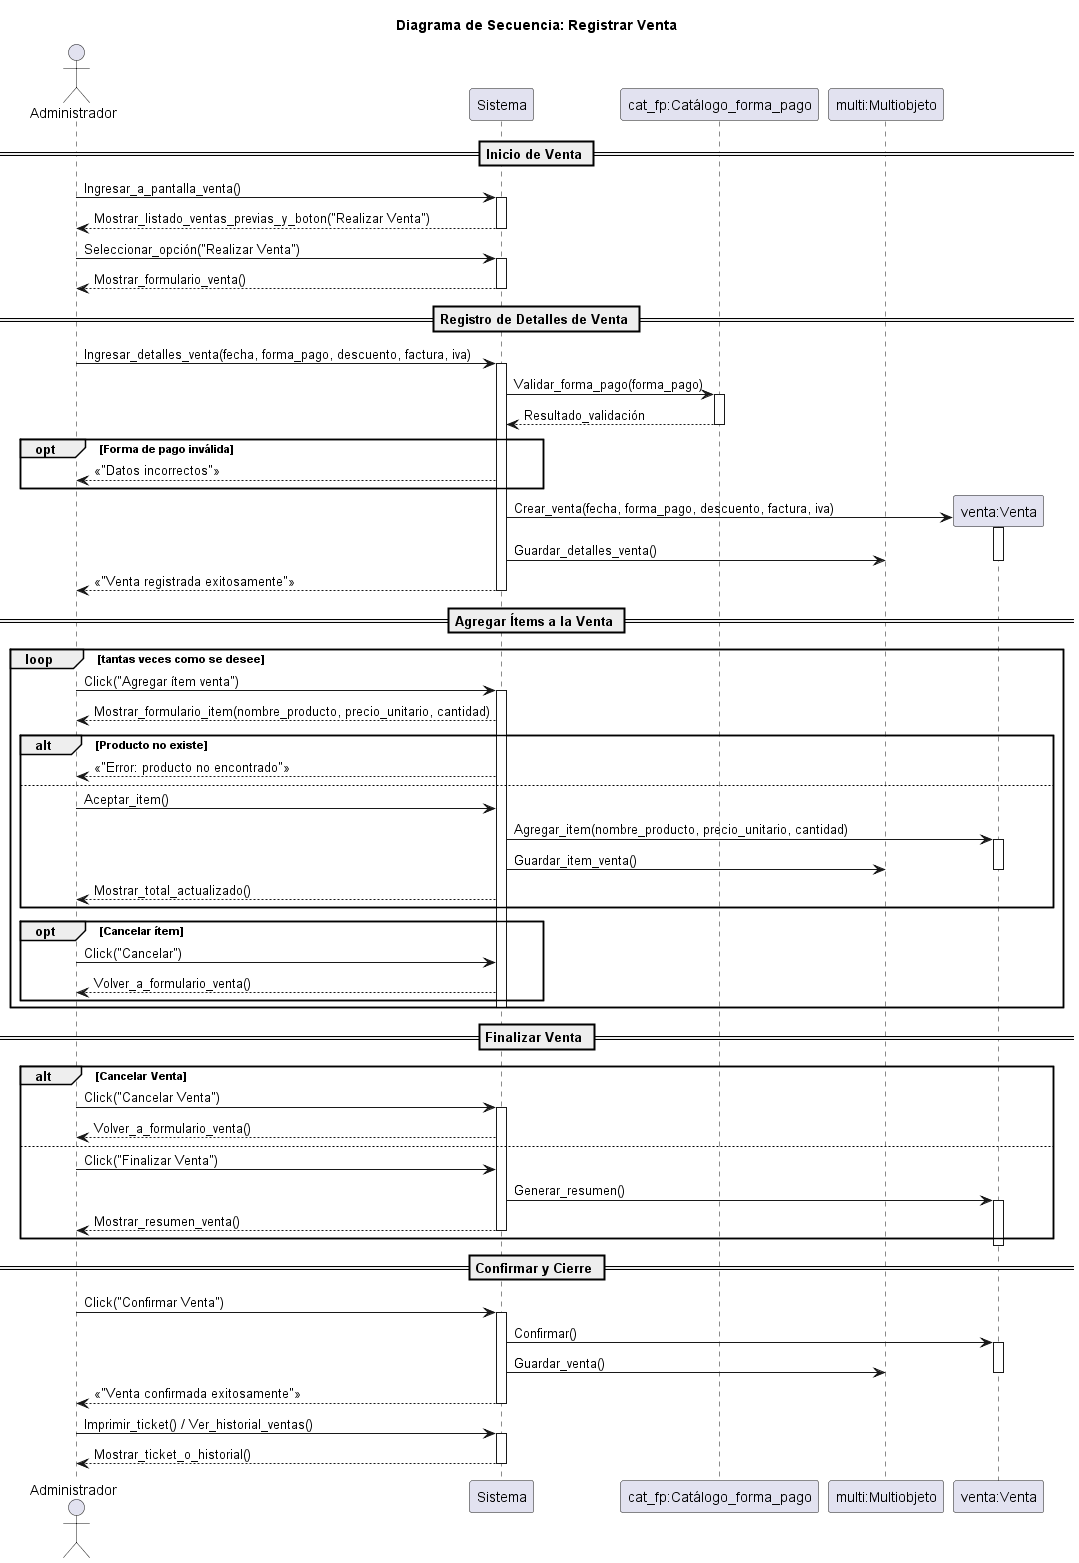

The diagram above was rendered by PlantUML. Its source (embedded in the PNG):
@startuml venta

title Diagrama de Secuencia: Registrar Venta

actor Administrador
participant Sistema
participant "cat_fp:Catálogo_forma_pago" as Cat_fp
participant "multi:Multiobjeto" as MULT

== Inicio de Venta ==
Administrador -> Sistema: Ingresar_a_pantalla_venta()
activate Sistema
Sistema --> Administrador: Mostrar_listado_ventas_previas_y_boton("Realizar Venta")
deactivate Sistema

Administrador -> Sistema: Seleccionar_opción("Realizar Venta")
activate Sistema
Sistema --> Administrador: Mostrar_formulario_venta()
deactivate Sistema

== Registro de Detalles de Venta ==
Administrador -> Sistema: Ingresar_detalles_venta(fecha, forma_pago, descuento, factura, iva)
activate Sistema
Sistema -> Cat_fp: Validar_forma_pago(forma_pago)
activate Cat_fp
Cat_fp --> Sistema: Resultado_validación
deactivate Cat_fp

opt Forma de pago inválida
    Sistema --> Administrador: <<"Datos incorrectos">>
end

create "venta:Venta" as V
Sistema -> V: Crear_venta(fecha, forma_pago, descuento, factura, iva)
activate V
Sistema -> MULT: Guardar_detalles_venta()
deactivate V
Sistema --> Administrador: <<"Venta registrada exitosamente">>
deactivate Sistema

== Agregar Ítems a la Venta ==
loop tantas veces como se desee
    Administrador -> Sistema: Click("Agregar ítem venta")
    activate Sistema
    Sistema --> Administrador: Mostrar_formulario_item(nombre_producto, precio_unitario, cantidad)
    
    alt Producto no existe
        Sistema --> Administrador: <<"Error: producto no encontrado">>
    else
        Administrador -> Sistema: Aceptar_item()
        Sistema -> V: Agregar_item(nombre_producto, precio_unitario, cantidad)
        activate V
        Sistema -> MULT: Guardar_item_venta()
        deactivate V
        Sistema --> Administrador: Mostrar_total_actualizado()
    end

    opt Cancelar ítem
        Administrador -> Sistema: Click("Cancelar")
        Sistema --> Administrador: Volver_a_formulario_venta()
    end
    deactivate Sistema
end

== Finalizar Venta ==
alt Cancelar Venta
    Administrador -> Sistema: Click("Cancelar Venta")
    activate Sistema
    Sistema --> Administrador: Volver_a_formulario_venta()
else
    Administrador -> Sistema: Click("Finalizar Venta")
    Sistema -> V: Generar_resumen()
    activate V
    Sistema --> Administrador: Mostrar_resumen_venta()
    deactivate Sistema
end
deactivate V

== Confirmar y Cierre ==
Administrador -> Sistema: Click("Confirmar Venta")
activate Sistema
Sistema -> V: Confirmar()
activate V
Sistema -> MULT: Guardar_venta()
deactivate V
Sistema --> Administrador: <<"Venta confirmada exitosamente">>
deactivate Sistema

Administrador -> Sistema: Imprimir_ticket() / Ver_historial_ventas()
activate Sistema
Sistema --> Administrador: Mostrar_ticket_o_historial()
deactivate Sistema

deactivate V
@enduml